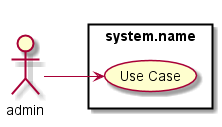

The diagram above was rendered by PlantUML. Its source (embedded in the PNG):
@startuml

left to right direction

:admin: as Actor

rectangle "system.name" {
    (Use Case) as U1
}

Actor --> U1

@enduml